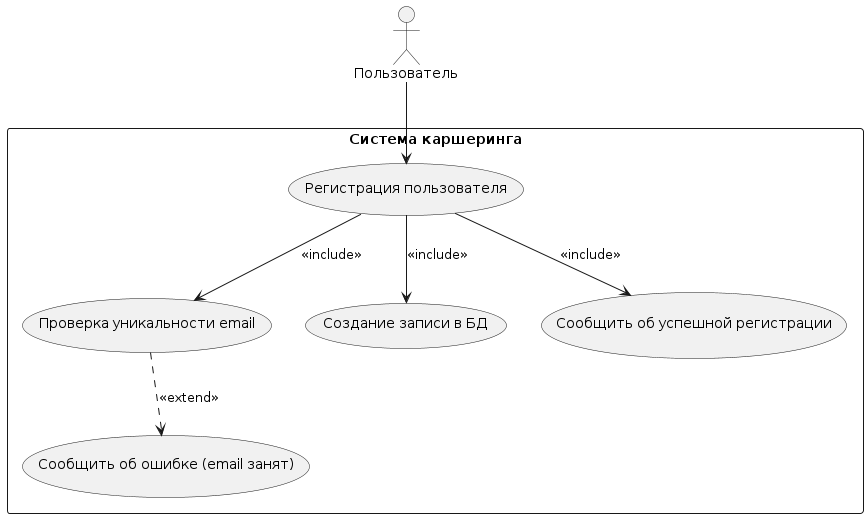

The diagram above was rendered by PlantUML. Its source (embedded in the PNG):
@startuml
actor "Пользователь" as User

rectangle "Система каршеринга" {
  usecase "Регистрация пользователя" as UC_Register
  usecase "Проверка уникальности email" as UC_CheckEmail
  usecase "Создание записи в БД" as UC_SaveUser
  usecase "Сообщить об успешной регистрации" as UC_Notify
  usecase "Сообщить об ошибке (email занят)" as UC_Error
}

User --> UC_Register
UC_Register --> UC_CheckEmail : <<include>>
UC_Register --> UC_SaveUser : <<include>>
UC_Register --> UC_Notify : <<include>>
UC_CheckEmail ..> UC_Error : <<extend>>
@enduml